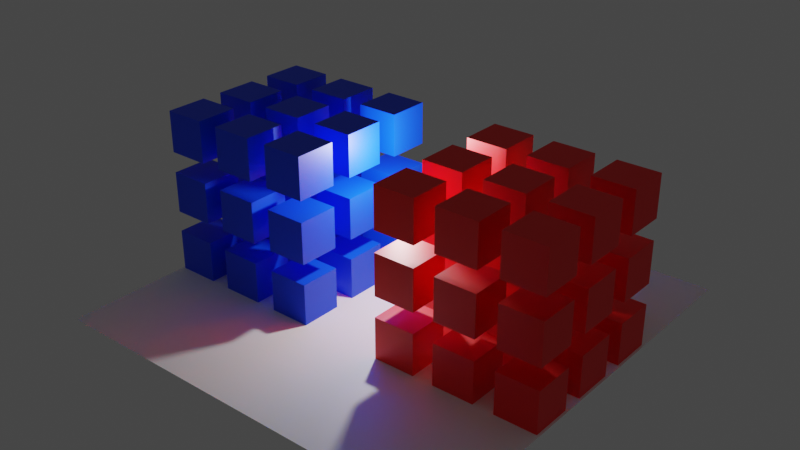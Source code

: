# Source: autobatch.blend  (saved by Blender 3.5.10; exported with 4.5.12 LTS)
import bpy
from mathutils import Matrix  # noqa: F401  (used for matrix-valued properties, if any)

bpy.ops.wm.read_factory_settings(use_empty=True)
scene = bpy.context.scene
scene.name = 'Scene'

# ---- collections
col_collection = bpy.data.collections.new('Collection'); scene.collection.children.link(col_collection)

# ---- materials (node trees are filled in below, after node groups)
mat_vertex_color = bpy.data.materials.new('Vertex Color')
mat_vertex_color.use_backface_culling = True
mat_vertex_color.use_transparent_shadow = False

# ---- material node trees
mat_vertex_color.use_nodes = True; mat_vertex_color.node_tree.nodes.clear()
_N = mat_vertex_color.node_tree.nodes; _L = mat_vertex_color.node_tree.links
n0 = _N.new('ShaderNodeBsdfPrincipled'); n0.name = 'Principled BSDF'; n0.location = (10, 300)
n0.distribution = 'GGX'
n0.subsurface_method = 'RANDOM_WALK_SKIN'
n0.inputs[3].default_value = 1.45
n0.inputs[27].default_value = (0.0, 0.0, 0.0, 1.0)
n0.inputs[28].default_value = 1.0
n1 = _N.new('ShaderNodeOutputMaterial'); n1.name = 'Material Output'; n1.location = (300, 300)
n2 = _N.new('ShaderNodeVertexColor'); n2.name = 'Color Attribute'; n2.location = (-180, 275)
_L.new(n0.outputs[0], n1.inputs[0])
_L.new(n2.outputs[0], n0.inputs[0])
n1.is_active_output = True

# ---- world
world_world = bpy.data.worlds.new('World'); scene.world = world_world
world_world.use_nodes = True; world_world.node_tree.nodes.clear()
_N = world_world.node_tree.nodes; _L = world_world.node_tree.links
n0 = _N.new('ShaderNodeOutputWorld'); n0.name = 'World Output'; n0.location = (300, 300)
n1 = _N.new('ShaderNodeBackground'); n1.name = 'Background'; n1.location = (10, 300)
n1.inputs[0].default_value = (0.05088, 0.05088, 0.05088, 1.0)
_L.new(n1.outputs[0], n0.inputs[0])
n0.is_active_output = True
world_world.color = (0.05088, 0.05088, 0.05088)
world_world.use_sun_shadow = False
world_world.sun_shadow_jitter_overblur = 0.0

# ---- lights
light_point = bpy.data.lights.new('Point', 'POINT')
light_point.transmission_factor = 0.0
light_point.energy = 2000.0
light_point.shadow_soft_size = 0.25
light_point.shadow_maximum_resolution = 0.006
light_point.use_absolute_resolution = True

# ---- meshes
me_cube_001 = bpy.data.meshes.new('Cube.001')
me_cube_001.from_pydata([(-1.0, -1.0, -1.0), (-1.0, -1.0, 1.0), (-1.0, 1.0, -1.0), (-1.0, 1.0, 1.0), (1.0, -1.0, -1.0), (1.0, -1.0, 1.0), (1.0, 1.0, -1.0), (1.0, 1.0, 1.0)], [], [(0, 1, 3, 2), (2, 3, 7, 6), (6, 7, 5, 4), (4, 5, 1, 0), (2, 6, 4, 0), (7, 3, 1, 5)])
_uv = me_cube_001.uv_layers.new(name='UVMap')
_uv.uv.foreach_set('vector', [0.375, 0.0, 0.625, 0.0, 0.625, 0.25, 0.375, 0.25, 0.375, 0.25, 0.625, 0.25, 0.625, 0.5, 0.375, 0.5, 0.375, 0.5, 0.625, 0.5, 0.625, 0.75, 0.375, 0.75, 0.375, 0.75, 0.625, 0.75, 0.625, 1.0, 0.375, 1.0, 0.125, 0.5, 0.375, 0.5, 0.375, 0.75, 0.125, 0.75, 0.625, 0.5, 0.875, 0.5, 0.875, 0.75, 0.625, 0.75])
_ca = me_cube_001.color_attributes.new('Col', 'BYTE_COLOR', 'CORNER')
_ca.data.foreach_set('color', [0.0, 0.06125, 1.0, 1.0, 0.0, 0.06125, 1.0, 1.0, 0.0, 0.06125, 1.0, 1.0, 0.0, 0.06125, 1.0, 1.0, 0.0, 0.06125, 1.0, 1.0, 0.0, 0.06125, 1.0, 1.0, 0.0, 0.06125, 1.0, 1.0, 0.0, 0.06125, 1.0, 1.0, 0.0, 0.06125, 1.0, 1.0, 0.0, 0.06125, 1.0, 1.0, 0.0, 0.06125, 1.0, 1.0, 0.0, 0.06125, 1.0, 1.0, 0.0, 0.06125, 1.0, 1.0, 0.0, 0.06125, 1.0, 1.0, 0.0, 0.06125, 1.0, 1.0, 0.0, 0.06125, 1.0, 1.0, 0.0, 0.06125, 1.0, 1.0, 0.0, 0.06125, 1.0, 1.0, 0.0, 0.06125, 1.0, 1.0, 0.0, 0.06125, 1.0, 1.0, 0.0, 0.06125, 1.0, 1.0, 0.0, 0.06125, 1.0, 1.0, 0.0, 0.06125, 1.0, 1.0, 0.0, 0.06125, 1.0, 1.0])
me_cube_001.materials.append(mat_vertex_color)
me_cube_001.update()
me_plane = bpy.data.meshes.new('Plane')
me_plane.from_pydata([(-10.11, -10.11, 0.0), (10.11, -10.11, 0.0), (-10.11, 10.11, 0.0), (10.11, 10.11, 0.0), (-10.11, 0.0, 0.0), (0.0, -10.11, 0.0), (10.11, 0.0, 0.0), (0.0, 10.11, 0.0), (0.0, 0.0, 0.0), (-10.11, -5.056, 0.0), (5.056, -10.11, 0.0), (10.11, 5.056, 0.0), (-5.056, 10.11, 0.0), (-10.11, 5.056, 0.0), (-5.056, -10.11, 0.0), (10.11, -5.056, 0.0), (5.056, 10.11, 0.0), (0.0, 5.056, 0.0), (0.0, -5.056, 0.0), (-5.056, 0.0, 0.0), (5.056, 0.0, 0.0), (5.056, -5.056, 0.0), (-5.056, -5.056, 0.0), (-5.056, 5.056, 0.0), (5.056, 5.056, 0.0)], [], [(24, 11, 3, 16), (23, 17, 7, 12), (22, 18, 8, 19), (21, 15, 6, 20), (18, 21, 20, 8), (5, 10, 21, 18), (10, 1, 15, 21), (9, 22, 19, 4), (0, 14, 22, 9), (14, 5, 18, 22), (13, 23, 12, 2), (4, 19, 23, 13), (19, 8, 17, 23), (17, 24, 16, 7), (8, 20, 24, 17), (20, 6, 11, 24)])
_uv = me_plane.uv_layers.new(name='UVMap')
_uv.uv.foreach_set('vector', [0.75, 0.75, 1.0, 0.75, 1.0, 1.0, 0.75, 1.0, 0.25, 0.75, 0.5, 0.75, 0.5, 1.0, 0.25, 1.0, 0.25, 0.25, 0.5, 0.25, 0.5, 0.5, 0.25, 0.5, 0.75, 0.25, 1.0, 0.25, 1.0, 0.5, 0.75, 0.5, 0.5, 0.25, 0.75, 0.25, 0.75, 0.5, 0.5, 0.5, 0.5, 0.0, 0.75, 0.0, 0.75, 0.25, 0.5, 0.25, 0.75, 0.0, 1.0, 0.0, 1.0, 0.25, 0.75, 0.25, 0.0, 0.25, 0.25, 0.25, 0.25, 0.5, 0.0, 0.5, 0.0, 0.0, 0.25, 0.0, 0.25, 0.25, 0.0, 0.25, 0.25, 0.0, 0.5, 0.0, 0.5, 0.25, 0.25, 0.25, 0.0, 0.75, 0.25, 0.75, 0.25, 1.0, 0.0, 1.0, 0.0, 0.5, 0.25, 0.5, 0.25, 0.75, 0.0, 0.75, 0.25, 0.5, 0.5, 0.5, 0.5, 0.75, 0.25, 0.75, 0.5, 0.75, 0.75, 0.75, 0.75, 1.0, 0.5, 1.0, 0.5, 0.5, 0.75, 0.5, 0.75, 0.75, 0.5, 0.75, 0.75, 0.5, 1.0, 0.5, 1.0, 0.75, 0.75, 0.75])
_ca = me_plane.color_attributes.new('Col', 'BYTE_COLOR', 'CORNER')
_ca.data.foreach_set('color', [1.0, 1.0, 1.0, 1.0, 1.0, 1.0, 1.0, 1.0, 1.0, 1.0, 1.0, 1.0, 1.0, 1.0, 1.0, 1.0, 1.0, 1.0, 1.0, 1.0, 1.0, 1.0, 1.0, 1.0, 1.0, 1.0, 1.0, 1.0, 1.0, 1.0, 1.0, 1.0, 1.0, 1.0, 1.0, 1.0, 1.0, 1.0, 1.0, 1.0, 1.0, 1.0, 1.0, 1.0, 1.0, 1.0, 1.0, 1.0, 1.0, 1.0, 1.0, 1.0, 1.0, 1.0, 1.0, 1.0, 1.0, 1.0, 1.0, 1.0, 1.0, 1.0, 1.0, 1.0, 1.0, 1.0, 1.0, 1.0, 1.0, 1.0, 1.0, 1.0, 1.0, 1.0, 1.0, 1.0, 1.0, 1.0, 1.0, 1.0, 1.0, 1.0, 1.0, 1.0, 1.0, 1.0, 1.0, 1.0, 1.0, 1.0, 1.0, 1.0, 1.0, 1.0, 1.0, 1.0, 1.0, 1.0, 1.0, 1.0, 1.0, 1.0, 1.0, 1.0, 1.0, 1.0, 1.0, 1.0, 1.0, 1.0, 1.0, 1.0, 1.0, 1.0, 1.0, 1.0, 1.0, 1.0, 1.0, 1.0, 1.0, 1.0, 1.0, 1.0, 1.0, 1.0, 1.0, 1.0, 1.0, 1.0, 1.0, 1.0, 1.0, 1.0, 1.0, 1.0, 1.0, 1.0, 1.0, 1.0, 1.0, 1.0, 1.0, 1.0, 1.0, 1.0, 1.0, 1.0, 1.0, 1.0, 1.0, 1.0, 1.0, 1.0, 1.0, 1.0, 1.0, 1.0, 1.0, 1.0, 1.0, 1.0, 1.0, 1.0, 1.0, 1.0, 1.0, 1.0, 1.0, 1.0, 1.0, 1.0, 1.0, 1.0, 1.0, 1.0, 1.0, 1.0, 1.0, 1.0, 1.0, 1.0, 1.0, 1.0, 1.0, 1.0, 1.0, 1.0, 1.0, 1.0, 1.0, 1.0, 1.0, 1.0, 1.0, 1.0, 1.0, 1.0, 1.0, 1.0, 1.0, 1.0, 1.0, 1.0, 1.0, 1.0, 1.0, 1.0, 1.0, 1.0, 1.0, 1.0, 1.0, 1.0, 1.0, 1.0, 1.0, 1.0, 1.0, 1.0, 1.0, 1.0, 1.0, 1.0, 1.0, 1.0, 1.0, 1.0, 1.0, 1.0, 1.0, 1.0, 1.0, 1.0, 1.0, 1.0, 1.0, 1.0, 1.0, 1.0, 1.0, 1.0, 1.0, 1.0, 1.0, 1.0, 1.0, 1.0, 1.0, 1.0, 1.0, 1.0, 1.0, 1.0, 1.0, 1.0])
me_plane.materials.append(mat_vertex_color)
me_plane.update()
me_cube_002 = bpy.data.meshes.new('Cube.002')
me_cube_002.from_pydata([(-1.0, -1.0, -1.0), (-1.0, -1.0, 1.0), (-1.0, 1.0, -1.0), (-1.0, 1.0, 1.0), (1.0, -1.0, -1.0), (1.0, -1.0, 1.0), (1.0, 1.0, -1.0), (1.0, 1.0, 1.0)], [], [(0, 1, 3, 2), (2, 3, 7, 6), (6, 7, 5, 4), (4, 5, 1, 0), (2, 6, 4, 0), (7, 3, 1, 5)])
_uv = me_cube_002.uv_layers.new(name='UVMap')
_uv.uv.foreach_set('vector', [0.375, 0.0, 0.625, 0.0, 0.625, 0.25, 0.375, 0.25, 0.375, 0.25, 0.625, 0.25, 0.625, 0.5, 0.375, 0.5, 0.375, 0.5, 0.625, 0.5, 0.625, 0.75, 0.375, 0.75, 0.375, 0.75, 0.625, 0.75, 0.625, 1.0, 0.375, 1.0, 0.125, 0.5, 0.375, 0.5, 0.375, 0.75, 0.125, 0.75, 0.625, 0.5, 0.875, 0.5, 0.875, 0.75, 0.625, 0.75])
_ca = me_cube_002.color_attributes.new('Col', 'BYTE_COLOR', 'CORNER')
_ca.data.foreach_set('color', [1.0, 0.002125, 0.0, 1.0, 1.0, 0.002125, 0.0, 1.0, 1.0, 0.002125, 0.0, 1.0, 1.0, 0.002125, 0.0, 1.0, 1.0, 0.002125, 0.0, 1.0, 1.0, 0.002125, 0.0, 1.0, 1.0, 0.002125, 0.0, 1.0, 1.0, 0.002125, 0.0, 1.0, 1.0, 0.002125, 0.0, 1.0, 1.0, 0.002125, 0.0, 1.0, 1.0, 0.002125, 0.0, 1.0, 1.0, 0.002125, 0.0, 1.0, 1.0, 0.002125, 0.0, 1.0, 1.0, 0.002125, 0.0, 1.0, 1.0, 0.002125, 0.0, 1.0, 1.0, 0.002125, 0.0, 1.0, 1.0, 0.002125, 0.0, 1.0, 1.0, 0.002125, 0.0, 1.0, 1.0, 0.002125, 0.0, 1.0, 1.0, 0.002125, 0.0, 1.0, 1.0, 0.002125, 0.0, 1.0, 1.0, 0.002125, 0.0, 1.0, 1.0, 0.002125, 0.0, 1.0, 1.0, 0.002125, 0.0, 1.0])
me_cube_002.materials.append(mat_vertex_color)
me_cube_002.update()

# ---- objects
ob_cube = bpy.data.objects.new('Cube', me_cube_001)
ob_point = bpy.data.objects.new('Point', light_point)
ob_plane = bpy.data.objects.new('Plane', me_plane)
ob_cube_001 = bpy.data.objects.new('Cube.001', me_cube_001)
ob_cube_002 = bpy.data.objects.new('Cube.002', me_cube_001)
ob_cube_003 = bpy.data.objects.new('Cube.003', me_cube_001)
ob_cube_004 = bpy.data.objects.new('Cube.004', me_cube_001)
ob_cube_005 = bpy.data.objects.new('Cube.005', me_cube_001)
ob_cube_006 = bpy.data.objects.new('Cube.006', me_cube_001)
ob_cube_007 = bpy.data.objects.new('Cube.007', me_cube_001)
ob_cube_008 = bpy.data.objects.new('Cube.008', me_cube_001)
ob_cube_009 = bpy.data.objects.new('Cube.009', me_cube_002)
ob_cube_010 = bpy.data.objects.new('Cube.010', me_cube_002)
ob_cube_011 = bpy.data.objects.new('Cube.011', me_cube_002)
ob_cube_012 = bpy.data.objects.new('Cube.012', me_cube_002)
ob_cube_013 = bpy.data.objects.new('Cube.013', me_cube_002)
ob_cube_014 = bpy.data.objects.new('Cube.014', me_cube_002)
ob_cube_015 = bpy.data.objects.new('Cube.015', me_cube_002)
ob_cube_016 = bpy.data.objects.new('Cube.016', me_cube_002)
ob_cube_017 = bpy.data.objects.new('Cube.017', me_cube_002)
ob_cube_018 = bpy.data.objects.new('Cube.018', me_cube_001)
ob_cube_019 = bpy.data.objects.new('Cube.019', me_cube_001)
ob_cube_020 = bpy.data.objects.new('Cube.020', me_cube_001)
ob_cube_021 = bpy.data.objects.new('Cube.021', me_cube_001)
ob_cube_022 = bpy.data.objects.new('Cube.022', me_cube_001)
ob_cube_023 = bpy.data.objects.new('Cube.023', me_cube_001)
ob_cube_024 = bpy.data.objects.new('Cube.024', me_cube_001)
ob_cube_025 = bpy.data.objects.new('Cube.025', me_cube_001)
ob_cube_026 = bpy.data.objects.new('Cube.026', me_cube_001)
ob_cube_027 = bpy.data.objects.new('Cube.027', me_cube_001)
ob_cube_028 = bpy.data.objects.new('Cube.028', me_cube_001)
ob_cube_029 = bpy.data.objects.new('Cube.029', me_cube_001)
ob_cube_030 = bpy.data.objects.new('Cube.030', me_cube_001)
ob_cube_031 = bpy.data.objects.new('Cube.031', me_cube_001)
ob_cube_032 = bpy.data.objects.new('Cube.032', me_cube_001)
ob_cube_033 = bpy.data.objects.new('Cube.033', me_cube_001)
ob_cube_034 = bpy.data.objects.new('Cube.034', me_cube_001)
ob_cube_035 = bpy.data.objects.new('Cube.035', me_cube_001)
ob_cube_036 = bpy.data.objects.new('Cube.036', me_cube_002)
ob_cube_037 = bpy.data.objects.new('Cube.037', me_cube_002)
ob_cube_038 = bpy.data.objects.new('Cube.038', me_cube_002)
ob_cube_039 = bpy.data.objects.new('Cube.039', me_cube_002)
ob_cube_040 = bpy.data.objects.new('Cube.040', me_cube_002)
ob_cube_041 = bpy.data.objects.new('Cube.041', me_cube_002)
ob_cube_042 = bpy.data.objects.new('Cube.042', me_cube_002)
ob_cube_043 = bpy.data.objects.new('Cube.043', me_cube_002)
ob_cube_044 = bpy.data.objects.new('Cube.044', me_cube_002)
ob_cube_045 = bpy.data.objects.new('Cube.045', me_cube_002)
ob_cube_046 = bpy.data.objects.new('Cube.046', me_cube_002)
ob_cube_047 = bpy.data.objects.new('Cube.047', me_cube_002)
ob_cube_048 = bpy.data.objects.new('Cube.048', me_cube_002)
ob_cube_049 = bpy.data.objects.new('Cube.049', me_cube_002)
ob_cube_050 = bpy.data.objects.new('Cube.050', me_cube_002)
ob_cube_051 = bpy.data.objects.new('Cube.051', me_cube_002)
ob_cube_052 = bpy.data.objects.new('Cube.052', me_cube_002)
ob_cube_053 = bpy.data.objects.new('Cube.053', me_cube_002)

# ---- transforms, parenting, visibility, modifiers, constraints
ob_cube.location = (-3.0, 0.0, 0.0)
ob_point.location = (0.0, 0.0, 6.0)
ob_plane.location = (0.0, 0.0, -1.0)
ob_cube_001.location = (-6.0, 0.0, 0.0)
ob_cube_002.location = (-9.0, 0.0, 0.0)
ob_cube_003.location = (-9.0, 3.0, 0.0)
ob_cube_004.location = (-6.0, 3.0, 0.0)
ob_cube_005.location = (-3.0, 3.0, 0.0)
ob_cube_006.location = (-3.0, -3.0, 0.0)
ob_cube_007.location = (-6.0, -3.0, 0.0)
ob_cube_008.location = (-9.0, -3.0, 0.0)
ob_cube_009.location = (3.0, 3.0, 0.0)
ob_cube_010.location = (6.0, 3.0, 0.0)
ob_cube_011.location = (9.0, 3.0, 0.0)
ob_cube_012.location = (3.0, 0.0, 0.0)
ob_cube_013.location = (6.0, 0.0, 0.0)
ob_cube_014.location = (9.0, 0.0, 0.0)
ob_cube_015.location = (3.0, -3.0, 0.0)
ob_cube_016.location = (6.0, -3.0, 0.0)
ob_cube_017.location = (9.0, -3.0, 0.0)
ob_cube_018.location = (-3.0, 0.0, 3.0)
ob_cube_019.location = (-6.0, 0.0, 3.0)
ob_cube_020.location = (-9.0, 0.0, 3.0)
ob_cube_021.location = (-9.0, 3.0, 3.0)
ob_cube_022.location = (-6.0, 3.0, 3.0)
ob_cube_023.location = (-3.0, 3.0, 3.0)
ob_cube_024.location = (-3.0, -3.0, 3.0)
ob_cube_025.location = (-6.0, -3.0, 3.0)
ob_cube_026.location = (-9.0, -3.0, 3.0)
ob_cube_027.location = (-3.0, 0.0, 6.0)
ob_cube_028.location = (-6.0, 0.0, 6.0)
ob_cube_029.location = (-9.0, 0.0, 6.0)
ob_cube_030.location = (-9.0, 3.0, 6.0)
ob_cube_031.location = (-6.0, 3.0, 6.0)
ob_cube_032.location = (-3.0, 3.0, 6.0)
ob_cube_033.location = (-3.0, -3.0, 6.0)
ob_cube_034.location = (-6.0, -3.0, 6.0)
ob_cube_035.location = (-9.0, -3.0, 6.0)
ob_cube_036.location = (3.0, 3.0, 3.0)
ob_cube_037.location = (6.0, 3.0, 3.0)
ob_cube_038.location = (9.0, 3.0, 3.0)
ob_cube_039.location = (3.0, 0.0, 3.0)
ob_cube_040.location = (6.0, 0.0, 3.0)
ob_cube_041.location = (9.0, 0.0, 3.0)
ob_cube_042.location = (3.0, -3.0, 3.0)
ob_cube_043.location = (6.0, -3.0, 3.0)
ob_cube_044.location = (9.0, -3.0, 3.0)
ob_cube_045.location = (3.0, 3.0, 6.0)
ob_cube_046.location = (6.0, 3.0, 6.0)
ob_cube_047.location = (9.0, 3.0, 6.0)
ob_cube_048.location = (3.0, 0.0, 6.0)
ob_cube_049.location = (6.0, 0.0, 6.0)
ob_cube_050.location = (9.0, 0.0, 6.0)
ob_cube_051.location = (3.0, -3.0, 6.0)
ob_cube_052.location = (6.0, -3.0, 6.0)
ob_cube_053.location = (9.0, -3.0, 6.0)

# ---- collection membership
col_collection.objects.link(ob_cube)
col_collection.objects.link(ob_point)
col_collection.objects.link(ob_plane)
col_collection.objects.link(ob_cube_001)
col_collection.objects.link(ob_cube_002)
col_collection.objects.link(ob_cube_003)
col_collection.objects.link(ob_cube_004)
col_collection.objects.link(ob_cube_005)
col_collection.objects.link(ob_cube_006)
col_collection.objects.link(ob_cube_007)
col_collection.objects.link(ob_cube_008)
col_collection.objects.link(ob_cube_009)
col_collection.objects.link(ob_cube_010)
col_collection.objects.link(ob_cube_011)
col_collection.objects.link(ob_cube_012)
col_collection.objects.link(ob_cube_013)
col_collection.objects.link(ob_cube_014)
col_collection.objects.link(ob_cube_015)
col_collection.objects.link(ob_cube_016)
col_collection.objects.link(ob_cube_017)
col_collection.objects.link(ob_cube_018)
col_collection.objects.link(ob_cube_019)
col_collection.objects.link(ob_cube_020)
col_collection.objects.link(ob_cube_021)
col_collection.objects.link(ob_cube_022)
col_collection.objects.link(ob_cube_023)
col_collection.objects.link(ob_cube_024)
col_collection.objects.link(ob_cube_025)
col_collection.objects.link(ob_cube_026)
col_collection.objects.link(ob_cube_027)
col_collection.objects.link(ob_cube_028)
col_collection.objects.link(ob_cube_029)
col_collection.objects.link(ob_cube_030)
col_collection.objects.link(ob_cube_031)
col_collection.objects.link(ob_cube_032)
col_collection.objects.link(ob_cube_033)
col_collection.objects.link(ob_cube_034)
col_collection.objects.link(ob_cube_035)
col_collection.objects.link(ob_cube_036)
col_collection.objects.link(ob_cube_037)
col_collection.objects.link(ob_cube_038)
col_collection.objects.link(ob_cube_039)
col_collection.objects.link(ob_cube_040)
col_collection.objects.link(ob_cube_041)
col_collection.objects.link(ob_cube_042)
col_collection.objects.link(ob_cube_043)
col_collection.objects.link(ob_cube_044)
col_collection.objects.link(ob_cube_045)
col_collection.objects.link(ob_cube_046)
col_collection.objects.link(ob_cube_047)
col_collection.objects.link(ob_cube_048)
col_collection.objects.link(ob_cube_049)
col_collection.objects.link(ob_cube_050)
col_collection.objects.link(ob_cube_051)
col_collection.objects.link(ob_cube_052)
col_collection.objects.link(ob_cube_053)

# ---- scene / render settings (as saved in the file)
scene.frame_start = 1; scene.frame_end = 250; scene.frame_set(8)
scene.render.engine = 'BLENDER_EEVEE_NEXT'
scene.render.resolution_x = 640
scene.render.resolution_y = 360
scene.render.fps = 60
scene.cycles.sampling_pattern = 'TABULATED_SOBOL'
scene.cycles.use_light_tree = False
scene.view_settings.view_transform = 'Filmic'
bpy.context.view_layer.update()

# ---- added for rendering (the .blend has no active camera): camera
cam_auto = bpy.data.cameras.new('AutoCamera')
cam_auto.lens = 50.0
cam_auto.sensor_width = 36.0
cam_auto.clip_end = 1000.0
ob_auto_camera = bpy.data.objects.new('AutoCamera', cam_auto)
scene.collection.objects.link(ob_auto_camera)
ob_auto_camera.location = (27.4783, -32.974, 24.9826)
ob_auto_camera.rotation_euler = (1.09748, -7.21219e-08, 0.694738)
scene.camera = ob_auto_camera
bpy.context.view_layer.update()
